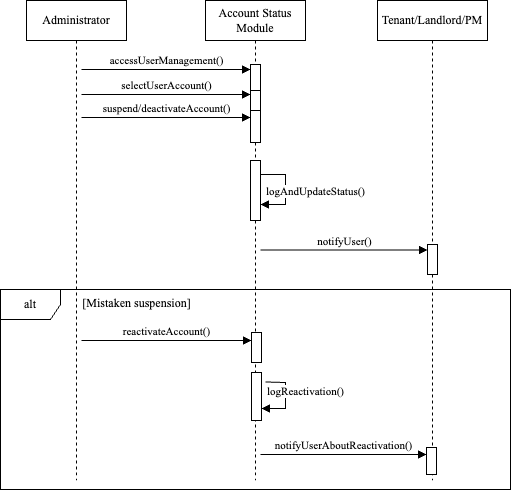

The diagram above was exported from draw.io. Its source (the exported page's mxGraphModel, read from the mxfile embedded in the PNG):
<mxGraphModel dx="946" dy="644" grid="1" gridSize="10" guides="1" tooltips="1" connect="1" arrows="1" fold="1" page="1" pageScale="1" pageWidth="850" pageHeight="1100" math="0" shadow="0">
  <root>
    <mxCell id="0" />
    <mxCell id="1" parent="0" />
    <mxCell id="aM9ryv3xv72pqoxQDRHE-1" value="&lt;span style=&quot;font-family: &amp;quot;Times New Roman&amp;quot;; background-color: transparent; color: light-dark(rgb(0, 0, 0), rgb(255, 255, 255));&quot;&gt;Administrator&lt;/span&gt;" style="shape=umlLifeline;perimeter=lifelinePerimeter;whiteSpace=wrap;html=1;container=0;dropTarget=0;collapsible=0;recursiveResize=0;outlineConnect=0;portConstraint=eastwest;newEdgeStyle={&quot;edgeStyle&quot;:&quot;elbowEdgeStyle&quot;,&quot;elbow&quot;:&quot;vertical&quot;,&quot;curved&quot;:0,&quot;rounded&quot;:0};" parent="1" vertex="1">
      <mxGeometry x="41" y="40" width="100" height="480" as="geometry" />
    </mxCell>
    <mxCell id="aM9ryv3xv72pqoxQDRHE-5" value="&lt;font face=&quot;Times New Roman&quot;&gt;Account Status Module&lt;/font&gt;" style="shape=umlLifeline;perimeter=lifelinePerimeter;whiteSpace=wrap;html=1;container=0;dropTarget=0;collapsible=0;recursiveResize=0;outlineConnect=0;portConstraint=eastwest;newEdgeStyle={&quot;edgeStyle&quot;:&quot;elbowEdgeStyle&quot;,&quot;elbow&quot;:&quot;vertical&quot;,&quot;curved&quot;:0,&quot;rounded&quot;:0};" parent="1" vertex="1">
      <mxGeometry x="220" y="40" width="100" height="480" as="geometry" />
    </mxCell>
    <mxCell id="aM9ryv3xv72pqoxQDRHE-6" value="" style="html=1;points=[];perimeter=orthogonalPerimeter;outlineConnect=0;targetShapes=umlLifeline;portConstraint=eastwest;newEdgeStyle={&quot;edgeStyle&quot;:&quot;elbowEdgeStyle&quot;,&quot;elbow&quot;:&quot;vertical&quot;,&quot;curved&quot;:0,&quot;rounded&quot;:0};" parent="aM9ryv3xv72pqoxQDRHE-5" vertex="1">
      <mxGeometry x="45" y="64" width="10" height="30" as="geometry" />
    </mxCell>
    <mxCell id="TY6Ppm8nLC3MYSVAUVbp-7" value="" style="html=1;points=[[0,0,0,0,5],[0,1,0,0,-5],[1,0,0,0,5],[1,1,0,0,-5]];perimeter=orthogonalPerimeter;outlineConnect=0;targetShapes=umlLifeline;portConstraint=eastwest;newEdgeStyle={&quot;curved&quot;:0,&quot;rounded&quot;:0};" parent="aM9ryv3xv72pqoxQDRHE-5" vertex="1">
      <mxGeometry x="45" y="160" width="10" height="60" as="geometry" />
    </mxCell>
    <mxCell id="TY6Ppm8nLC3MYSVAUVbp-8" value="&lt;font face=&quot;Times New Roman&quot;&gt;logAndUpdateStatus()&lt;/font&gt;" style="html=1;verticalAlign=bottom;endArrow=block;curved=0;rounded=0;" parent="aM9ryv3xv72pqoxQDRHE-5" edge="1">
      <mxGeometry x="0.275" y="30" width="80" relative="1" as="geometry">
        <mxPoint x="55" y="174" as="sourcePoint" />
        <mxPoint x="55" y="204" as="targetPoint" />
        <Array as="points">
          <mxPoint x="80" y="174" />
          <mxPoint x="80" y="194" />
          <mxPoint x="80" y="204" />
        </Array>
        <mxPoint as="offset" />
      </mxGeometry>
    </mxCell>
    <mxCell id="aM9ryv3xv72pqoxQDRHE-2" value="" style="html=1;points=[];perimeter=orthogonalPerimeter;outlineConnect=0;targetShapes=umlLifeline;portConstraint=eastwest;newEdgeStyle={&quot;edgeStyle&quot;:&quot;elbowEdgeStyle&quot;,&quot;elbow&quot;:&quot;vertical&quot;,&quot;curved&quot;:0,&quot;rounded&quot;:0};" parent="aM9ryv3xv72pqoxQDRHE-5" vertex="1">
      <mxGeometry x="45" y="90" width="10" height="32" as="geometry" />
    </mxCell>
    <mxCell id="OwRRuUYhksXi9Dvfoykh-1" value="" style="html=1;points=[];perimeter=orthogonalPerimeter;outlineConnect=0;targetShapes=umlLifeline;portConstraint=eastwest;newEdgeStyle={&quot;edgeStyle&quot;:&quot;elbowEdgeStyle&quot;,&quot;elbow&quot;:&quot;vertical&quot;,&quot;curved&quot;:0,&quot;rounded&quot;:0};" parent="aM9ryv3xv72pqoxQDRHE-5" vertex="1">
      <mxGeometry x="45" y="110" width="10" height="32" as="geometry" />
    </mxCell>
    <mxCell id="aM9ryv3xv72pqoxQDRHE-7" value="&lt;font face=&quot;Times New Roman&quot;&gt;accessUserManagement()&lt;/font&gt;" style="html=1;verticalAlign=bottom;endArrow=block;edgeStyle=elbowEdgeStyle;elbow=vertical;curved=0;rounded=0;" parent="1" edge="1">
      <mxGeometry relative="1" as="geometry">
        <mxPoint x="96" y="109" as="sourcePoint" />
        <Array as="points">
          <mxPoint x="180" y="109" />
        </Array>
        <mxPoint x="265" y="109" as="targetPoint" />
      </mxGeometry>
    </mxCell>
    <mxCell id="TY6Ppm8nLC3MYSVAUVbp-1" value="&lt;font face=&quot;Times New Roman&quot;&gt;Tenant/Landlord/PM&lt;/font&gt;" style="shape=umlLifeline;perimeter=lifelinePerimeter;whiteSpace=wrap;html=1;container=1;dropTarget=0;collapsible=0;recursiveResize=0;outlineConnect=0;portConstraint=eastwest;newEdgeStyle={&quot;curved&quot;:0,&quot;rounded&quot;:0};" parent="1" vertex="1">
      <mxGeometry x="392" y="40" width="110" height="480" as="geometry" />
    </mxCell>
    <mxCell id="TY6Ppm8nLC3MYSVAUVbp-9" value="" style="html=1;points=[[0,0,0,0,5],[0,1,0,0,-5],[1,0,0,0,5],[1,1,0,0,-5]];perimeter=orthogonalPerimeter;outlineConnect=0;targetShapes=umlLifeline;portConstraint=eastwest;newEdgeStyle={&quot;curved&quot;:0,&quot;rounded&quot;:0};" parent="TY6Ppm8nLC3MYSVAUVbp-1" vertex="1">
      <mxGeometry x="50" y="244" width="10" height="30" as="geometry" />
    </mxCell>
    <mxCell id="TY6Ppm8nLC3MYSVAUVbp-2" value="&lt;font face=&quot;Times New Roman&quot;&gt;selectUserAccount()&lt;/font&gt;" style="html=1;verticalAlign=bottom;endArrow=block;curved=0;rounded=0;" parent="1" edge="1">
      <mxGeometry width="80" relative="1" as="geometry">
        <mxPoint x="96" y="134" as="sourcePoint" />
        <mxPoint x="265" y="134" as="targetPoint" />
      </mxGeometry>
    </mxCell>
    <mxCell id="TY6Ppm8nLC3MYSVAUVbp-3" value="&lt;font face=&quot;Times New Roman&quot;&gt;suspend/deactivateAccount()&lt;/font&gt;" style="html=1;verticalAlign=bottom;endArrow=block;curved=0;rounded=0;" parent="1" edge="1">
      <mxGeometry width="80" relative="1" as="geometry">
        <mxPoint x="96" y="157" as="sourcePoint" />
        <mxPoint x="265" y="157" as="targetPoint" />
        <mxPoint as="offset" />
      </mxGeometry>
    </mxCell>
    <mxCell id="TY6Ppm8nLC3MYSVAUVbp-11" value="&lt;font face=&quot;Times New Roman&quot;&gt;notifyUser()&lt;/font&gt;" style="html=1;verticalAlign=bottom;endArrow=block;curved=0;rounded=0;" parent="1" edge="1">
      <mxGeometry width="80" relative="1" as="geometry">
        <mxPoint x="275" y="289.5" as="sourcePoint" />
        <mxPoint x="442" y="289.5" as="targetPoint" />
      </mxGeometry>
    </mxCell>
    <mxCell id="TY6Ppm8nLC3MYSVAUVbp-12" value="&lt;font face=&quot;Times New Roman&quot;&gt;alt&lt;/font&gt;" style="shape=umlFrame;whiteSpace=wrap;html=1;pointerEvents=0;" parent="1" vertex="1">
      <mxGeometry x="15" y="329" width="510" height="200" as="geometry" />
    </mxCell>
    <mxCell id="TY6Ppm8nLC3MYSVAUVbp-13" value="&lt;font face=&quot;Times New Roman&quot;&gt;[Mistaken suspension]&lt;/font&gt;" style="text;html=1;align=center;verticalAlign=middle;resizable=0;points=[];autosize=1;strokeColor=none;fillColor=none;" parent="1" vertex="1">
      <mxGeometry x="86" y="328" width="130" height="30" as="geometry" />
    </mxCell>
    <mxCell id="TY6Ppm8nLC3MYSVAUVbp-15" value="" style="html=1;points=[[0,0,0,0,5],[0,1,0,0,-5],[1,0,0,0,5],[1,1,0,0,-5]];perimeter=orthogonalPerimeter;outlineConnect=0;targetShapes=umlLifeline;portConstraint=eastwest;newEdgeStyle={&quot;curved&quot;:0,&quot;rounded&quot;:0};" parent="1" vertex="1">
      <mxGeometry x="266" y="372" width="10" height="30" as="geometry" />
    </mxCell>
    <mxCell id="TY6Ppm8nLC3MYSVAUVbp-16" value="&lt;font face=&quot;Times New Roman&quot;&gt;reactivateAccount()&lt;/font&gt;" style="html=1;verticalAlign=bottom;endArrow=block;curved=0;rounded=0;" parent="1" edge="1">
      <mxGeometry width="80" relative="1" as="geometry">
        <mxPoint x="96" y="380" as="sourcePoint" />
        <mxPoint x="266" y="380" as="targetPoint" />
      </mxGeometry>
    </mxCell>
    <mxCell id="TY6Ppm8nLC3MYSVAUVbp-17" value="" style="html=1;points=[[0,0,0,0,5],[0,1,0,0,-5],[1,0,0,0,5],[1,1,0,0,-5]];perimeter=orthogonalPerimeter;outlineConnect=0;targetShapes=umlLifeline;portConstraint=eastwest;newEdgeStyle={&quot;curved&quot;:0,&quot;rounded&quot;:0};" parent="1" vertex="1">
      <mxGeometry x="266" y="412" width="10" height="48" as="geometry" />
    </mxCell>
    <mxCell id="TY6Ppm8nLC3MYSVAUVbp-18" value="&lt;font face=&quot;Times New Roman&quot;&gt;logReactivation()&lt;/font&gt;" style="html=1;verticalAlign=bottom;endArrow=block;curved=0;rounded=0;entryX=1;entryY=1;entryDx=0;entryDy=-5;entryPerimeter=0;" parent="1" edge="1">
      <mxGeometry x="0.0858" y="20" width="80" relative="1" as="geometry">
        <mxPoint x="280" y="421.5" as="sourcePoint" />
        <mxPoint x="276" y="448" as="targetPoint" />
        <Array as="points">
          <mxPoint x="300" y="422" />
          <mxPoint x="300" y="448" />
        </Array>
        <mxPoint as="offset" />
      </mxGeometry>
    </mxCell>
    <mxCell id="TY6Ppm8nLC3MYSVAUVbp-20" value="" style="html=1;points=[[0,0,0,0,5],[0,1,0,0,-5],[1,0,0,0,5],[1,1,0,0,-5]];perimeter=orthogonalPerimeter;outlineConnect=0;targetShapes=umlLifeline;portConstraint=eastwest;newEdgeStyle={&quot;curved&quot;:0,&quot;rounded&quot;:0};" parent="1" vertex="1">
      <mxGeometry x="441" y="487" width="10" height="27" as="geometry" />
    </mxCell>
    <mxCell id="TY6Ppm8nLC3MYSVAUVbp-21" value="&lt;font face=&quot;Times New Roman&quot;&gt;notifyUserAboutReactivation()&lt;/font&gt;" style="html=1;verticalAlign=bottom;endArrow=block;curved=0;rounded=0;" parent="1" edge="1">
      <mxGeometry width="80" relative="1" as="geometry">
        <mxPoint x="275" y="494" as="sourcePoint" />
        <mxPoint x="441" y="494" as="targetPoint" />
        <mxPoint as="offset" />
      </mxGeometry>
    </mxCell>
  </root>
</mxGraphModel>